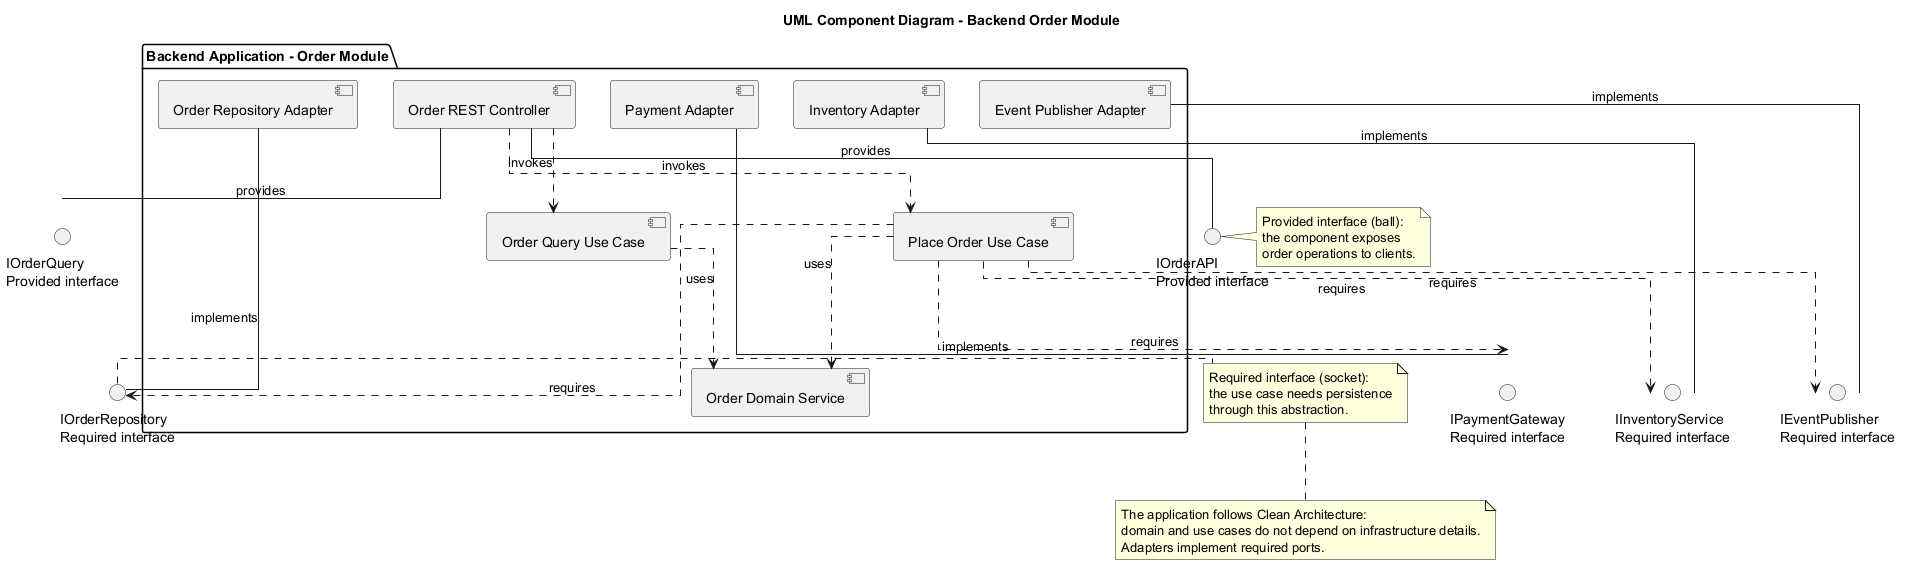

The diagram above was rendered by PlantUML. Its source (embedded in the PNG):
@startuml 03_backend_components
title UML Component Diagram - Backend Order Module
skinparam componentStyle uml
skinparam linetype ortho

package "Backend Application - Order Module" {
    component "Order REST Controller" as Controller
    component "Place Order Use Case" as PlaceOrder
    component "Order Query Use Case" as QueryOrder
    component "Order Domain Service" as DomainService
    component "Order Repository Adapter" as Repository
    component "Payment Adapter" as PaymentAdapter
    component "Inventory Adapter" as InventoryAdapter
    component "Event Publisher Adapter" as EventPublisher
}

() "IOrderAPI\nProvided interface" as IOrderAPI
() "IOrderQuery\nProvided interface" as IOrderQuery
() "IOrderRepository\nRequired interface" as IOrderRepository
() "IPaymentGateway\nRequired interface" as IPaymentGateway
() "IInventoryService\nRequired interface" as IInventoryService
() "IEventPublisher\nRequired interface" as IEventPublisher

Controller -- IOrderAPI : provides
Controller -- IOrderQuery : provides

Controller ..> PlaceOrder : invokes
Controller ..> QueryOrder : invokes
PlaceOrder ..> DomainService : uses
QueryOrder ..> DomainService : uses

PlaceOrder ..> IOrderRepository : requires
PlaceOrder ..> IPaymentGateway : requires
PlaceOrder ..> IInventoryService : requires
PlaceOrder ..> IEventPublisher : requires

Repository -- IOrderRepository : implements
PaymentAdapter -- IPaymentGateway : implements
InventoryAdapter -- IInventoryService : implements
EventPublisher -- IEventPublisher : implements

note right of IOrderAPI
Provided interface (ball):
the component exposes
order operations to clients.
end note

note right of IOrderRepository
Required interface (socket):
the use case needs persistence
through this abstraction.
end note

note bottom
The application follows Clean Architecture:
domain and use cases do not depend on infrastructure details.
Adapters implement required ports.
end note
@enduml